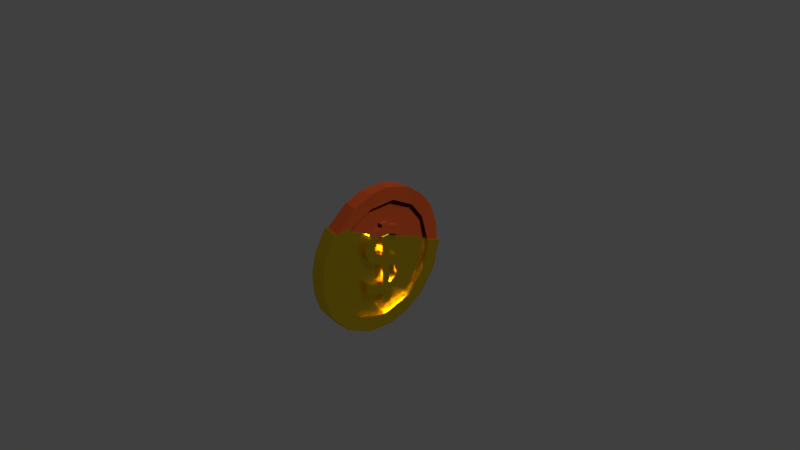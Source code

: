 # Source: coinChocolate.blend  (saved by Blender 2.77.0; exported with 4.5.12 LTS)
import bpy
from mathutils import Matrix  # noqa: F401  (used for matrix-valued properties, if any)

bpy.ops.wm.read_factory_settings(use_empty=True)
scene = bpy.context.scene
scene.name = 'Scene'

# ---- collections
col_collection_1 = bpy.data.collections.new('Collection 1'); scene.collection.children.link(col_collection_1)

# ---- materials (node trees are filled in below, after node groups)
mat_gold = bpy.data.materials.new('gold')
mat_gold.alpha_threshold = 0.0
mat_gold.roughness = 0.5
mat_chocolate = bpy.data.materials.new('chocolate')
mat_chocolate.alpha_threshold = 0.0
mat_chocolate.roughness = 0.5

# ---- material node trees
mat_gold.use_nodes = True; mat_gold.node_tree.nodes.clear()
_N = mat_gold.node_tree.nodes; _L = mat_gold.node_tree.links
n0 = _N.new('ShaderNodeOutputMaterial'); n0.name = 'Material Output'; n0.location = (300, 300)
n1 = _N.new('ShaderNodeBsdfAnisotropic'); n1.name = 'Glossy BSDF'; n1.location = (10, 300)
n1.distribution = 'GGX'
n1.inputs[0].default_value = (1.0, 0.685, 0.0241, 1.0)
n1.inputs[1].default_value = 0.2571
_L.new(n1.outputs[0], n0.inputs[0])
n0.is_active_output = True
mat_chocolate.use_nodes = True; mat_chocolate.node_tree.nodes.clear()
_N = mat_chocolate.node_tree.nodes; _L = mat_chocolate.node_tree.links
n0 = _N.new('ShaderNodeOutputMaterial'); n0.name = 'Material Output'; n0.location = (300, 300)
n1 = _N.new('ShaderNodeBsdfDiffuse'); n1.name = 'Diffuse BSDF'; n1.location = (10, 300)
n1.inputs[0].default_value = (0.1329, 0.02019, 0.00661, 1.0)
_L.new(n1.outputs[0], n0.inputs[0])
n0.is_active_output = True

# ---- world
world_world = bpy.data.worlds.new('World'); scene.world = world_world
world_world.color = (0.05088, 0.05088, 0.05088)
world_world.use_sun_shadow = False
world_world.sun_shadow_jitter_overblur = 0.0
world_world.cycles.sampling_method = 'MANUAL'

# ---- cameras
cam_camera = bpy.data.cameras.new('Camera')
cam_camera.clip_end = 100.0
cam_camera.lens = 35.0
cam_camera.sensor_width = 32.0
cam_camera.sensor_height = 18.0
cam_camera.ortho_scale = 7.314
cam_camera.dof.focus_distance = 0.0

# ---- lights
light_lamp = bpy.data.lights.new('Lamp', 'SUN')
light_lamp.color = (1.0, 0.9695, 0.6689)
light_lamp.transmission_factor = 0.0
light_lamp.cutoff_distance = 30.0
light_lamp.angle = 0.1993
light_lamp.energy = 5.0
light_lamp.shadow_buffer_clip_start = 1.001
light_lamp.shadow_soft_size = 0.1
light_lamp.shadow_cascade_max_distance = 1000.0

# ---- meshes
me_circle = bpy.data.meshes.new('Circle')
me_circle.from_pydata([(-0.3995, -0.2214, -0.02765), (-0.3784, -0.2458, -0.02765), (-0.355, -0.2669, -0.02765), (-0.3294, -0.2844, -0.02765), (-0.3016, -0.2982, -0.02765), (-0.2719, -0.3083, -0.02765), (-0.2402, -0.3144, -0.02765), (-0.2068, -0.3165, -0.02765), (-0.183, -0.3147, -0.02765), (-0.159, -0.3094, -0.02765), (-0.135, -0.3006, -0.02765), (-0.1113, -0.2882, -0.02765), (-0.08816, -0.272, -0.02765), (-0.06573, -0.2522, -0.02765), (-0.04427, -0.2286, -0.02765), (-0.02401, -0.2011, -0.02765), (-0.005189, -0.1699, -0.02765), (0.01197, -0.1346, -0.02765), (0.04039, -0.0523, -0.02765), (0.3455, -0.0523, -0.02765), (0.3139, -0.1551, -0.02765), (0.2938, -0.1967, -0.02765), (0.2693, -0.2358, -0.02765), (0.2028, -0.3179, -0.02765), (0.3738, -0.3179, -0.02765), (0.4402, -0.1877, -0.02765), (0.4558, -0.1438, -0.02765), (0.4669, -0.09875, -0.02765), (0.4726, -0.0523, -0.02765), (0.6266, -0.0523, -0.02765), (0.6266, 0.06353, -0.02765), (0.4726, 0.06353, -0.02765), (0.4657, 0.1051, -0.02765), (0.4546, 0.1428, -0.02765), (0.4396, 0.1768, -0.02765), (0.4212, 0.207, -0.02765), (0.4, 0.2336, -0.02765), (0.3764, 0.2565, -0.02765), (0.3509, 0.2758, -0.02765), (0.324, 0.2915, -0.02765), (0.296, 0.3037, -0.02765), (0.2677, 0.3123, -0.02765), (0.2392, 0.3175, -0.02765), (0.2113, 0.3192, -0.02765), (0.1801, 0.3173, -0.02765), (0.15, 0.3115, -0.02765), (0.1212, 0.3019, -0.02765), (0.09386, 0.2887, -0.02765), (0.06799, 0.272, -0.02765), (0.04374, 0.2518, -0.02765), (0.02123, 0.2282, -0.02765), (0.000575, 0.2014, -0.02765), (-0.01812, 0.1714, -0.02765), (-0.03475, 0.1384, -0.02765), (-0.06132, 0.06353, -0.02765), (-0.341, 0.06353, -0.02765), (-0.09946, -0.0523, -0.02765), (-0.1152, -0.09202, -0.02765), (-0.133, -0.1238, -0.02765), (-0.1426, -0.1368, -0.02765), (-0.1528, -0.148, -0.02765), (-0.1635, -0.1573, -0.02765), (-0.1747, -0.1649, -0.02765), (-0.1865, -0.1707, -0.02765), (-0.1988, -0.1748, -0.02765), (-0.2117, -0.1772, -0.02765), (-0.2252, -0.178, -0.02765), (-0.2394, -0.177, -0.02765), (-0.2532, -0.1738, -0.02765), (-0.2663, -0.1687, -0.02765), (-0.2788, -0.1618, -0.02765), (-0.2904, -0.153, -0.02765), (-0.3011, -0.1427, -0.02765), (-0.3108, -0.1308, -0.02765), (-0.3195, -0.1175, -0.02765), (-0.3269, -0.1029, -0.02765), (-0.333, -0.08712, -0.02765), (-0.3378, -0.0702, -0.02765), (-0.341, -0.0523, -0.02765), (0.08983, 0.06353, -0.02765), (0.1079, 0.1028, -0.02765), (0.1271, 0.1336, -0.02765), (0.1372, 0.1459, -0.02765), (0.1477, 0.1564, -0.02765), (0.1588, 0.165, -0.02765), (0.1703, 0.1719, -0.02765), (0.1824, 0.1772, -0.02765), (0.1951, 0.1808, -0.02765), (0.2085, 0.1829, -0.02765), (0.2226, 0.1836, -0.02765), (0.238, 0.1828, -0.02765), (0.2524, 0.1802, -0.02765), (0.2658, 0.176, -0.02765), (0.2783, 0.1701, -0.02765), (0.2898, 0.1625, -0.02765), (0.3003, 0.1532, -0.02765), (0.3099, 0.1423, -0.02765), (0.3186, 0.1298, -0.02765), (0.3263, 0.1157, -0.02765), (0.3331, 0.09989, -0.02765), (0.3441, 0.06353, -0.02765), (0.2028, -0.3179, 0.2224), (-0.3016, -0.2982, 0.2224), (-0.2719, -0.3083, 0.2224), (-0.341, 0.06353, 0.2224), (0.4, 0.2336, 0.2224), (0.4212, 0.207, 0.2224), (0.3509, 0.2758, 0.2224), (0.3331, 0.09989, 0.2224), (-0.183, -0.3147, 0.2224), (-0.159, -0.3094, 0.2224), (-0.3108, -0.1308, 0.2224), (0.4402, -0.1877, 0.2224), (0.324, 0.2915, 0.2224), (0.296, 0.3037, 0.2224), (0.2226, 0.1836, 0.2224), (0.238, 0.1828, 0.2224), (0.3455, -0.0523, 0.2224), (0.1212, 0.3019, 0.2224), (0.09386, 0.2887, 0.2224), (0.2113, 0.3192, 0.2224), (0.1824, 0.1772, 0.2224), (-0.2904, -0.153, 0.2224), (0.2783, 0.1701, 0.2224), (0.2898, 0.1625, 0.2224), (-0.2117, -0.1772, 0.2224), (-0.2252, -0.178, 0.2224), (0.3139, -0.1551, 0.2224), (0.4726, 0.06353, 0.2224), (0.4657, 0.1051, 0.2224), (-0.1113, -0.2882, 0.2224), (-0.1152, -0.09202, 0.2224), (-0.3294, -0.2844, 0.2224), (0.3186, 0.1298, 0.2224), (0.3263, 0.1157, 0.2224), (-0.135, -0.3006, 0.2224), (-0.133, -0.1238, 0.2224), (-0.2402, -0.3144, 0.2224), (-0.2663, -0.1687, 0.2224), (-0.1528, -0.148, 0.2224), (0.4669, -0.09875, 0.2224), (0.1801, 0.3173, 0.2224), (0.1588, 0.165, 0.2224), (0.15, 0.3115, 0.2224), (0.1372, 0.1459, 0.2224), (0.1703, 0.1719, 0.2224), (0.2392, 0.3175, 0.2224), (-0.005189, -0.1699, 0.2224), (0.01197, -0.1346, 0.2224), (-0.04427, -0.2286, 0.2224), (-0.1747, -0.1649, 0.2224), (0.4726, -0.0523, 0.2224), (0.04039, -0.0523, 0.2224), (0.08983, 0.06353, 0.2224), (-0.341, -0.0523, 0.2224), (0.02123, 0.2282, 0.2224), (0.000575, 0.2014, 0.2224), (-0.02401, -0.2011, 0.2224), (-0.01812, 0.1714, 0.2224), (-0.4181, -0.1936, 0.2224), (-0.3995, -0.2214, 0.2224), (0.1271, 0.1336, 0.2224), (-0.1635, -0.1573, 0.2224), (0.3738, -0.3179, 0.2224), (-0.06132, 0.06353, 0.2224), (-0.08816, -0.272, 0.2224), (-0.06573, -0.2522, 0.2224), (-0.1426, -0.1368, 0.2224), (0.4546, 0.1428, 0.2224), (-0.3195, -0.1175, 0.2224), (-0.09946, -0.0523, 0.2224), (-0.2068, -0.3165, 0.2224), (0.2693, -0.2358, 0.2224), (-0.2788, -0.1618, 0.2224), (0.3764, 0.2565, 0.2224), (0.4396, 0.1768, 0.2224), (0.3441, 0.06353, 0.2224), (-0.1988, -0.1748, 0.2224), (0.1951, 0.1808, 0.2224), (0.2085, 0.1829, 0.2224), (-0.3011, -0.1427, 0.2224), (0.2938, -0.1967, 0.2224), (0.04374, 0.2518, 0.2224), (-0.3269, -0.1029, 0.2224), (0.2658, 0.176, 0.2224), (0.6266, 0.06353, 0.2224), (0.3099, 0.1423, 0.2224), (0.1477, 0.1564, 0.2224), (-0.2394, -0.177, 0.2224), (0.4558, -0.1438, 0.2224), (0.06799, 0.272, 0.2224), (-0.03475, 0.1384, 0.2224), (-0.1865, -0.1707, 0.2224), (0.2677, 0.3123, 0.2224), (0.2524, 0.1802, 0.2224), (-0.355, -0.2669, 0.2224), (0.3003, 0.1532, 0.2224), (-0.3784, -0.2458, 0.2224), (0.6266, -0.0523, 0.2224), (0.1079, 0.1028, 0.2224), (-0.2532, -0.1738, 0.2224), (0.116, 0.9976, 0.0), (-0.1951, 0.9808, 0.0), (-0.6507, -0.7651, 0.0), (-0.3827, -0.9239, 0.0), (-0.116, -0.9976, 0.0), (0.1951, -0.9808, 0.0), (0.4578, -0.8939, 0.0), (0.7651, -0.6507, 0.0), (0.9558, -0.3083, 0.0), (1.001, 0.0809, 0.0), (0.9239, 0.3827, 0.0), (0.7874, 0.6234, 0.0), (0.4889, 0.8773, 0.0), (0.0809, 1.001, 0.2), (-0.6234, -0.7874, 0.2), (-0.2746, -0.966, 0.2), (0.116, -0.9976, 0.2), (0.4889, -0.8773, 0.2), (0.7874, -0.6234, 0.2), (0.966, -0.2746, 0.2), (0.9976, 0.116, 0.2), (0.9239, 0.3827, 0.2), (0.7651, 0.6507, 0.2), (0.4578, 0.8939, 0.2), (0.02014, 0.8095, 0.2), (-0.6356, -0.4895, 0.1929), (-0.3999, -0.6955, 0.1937), (-0.1033, -0.7956, 0.1917), (0.209, -0.7745, 0.1929), (0.4895, -0.6356, 0.1937), (0.6955, -0.3999, 0.1929), (0.8095, -0.02014, 0.2), (0.6842, 0.433, 0.2), (0.3999, 0.6955, 0.1929), (0.07281, 0.901, 0.0), (-0.5611, -0.7087, 0.0), (-0.07281, -0.901, 0.0), (0.2775, -0.8602, 0.0), (0.5856, -0.6886, 0.0), (0.8694, -0.2472, 0.0), (0.8978, 0.1044, 0.0), (0.7896, 0.44, 0.0), (0.5611, 0.7087, 0.0), (-2.375e-08, 0.8, 0.15), (-0.5657, -0.5657, 0.15), (-0.3061, -0.7391, 0.15), (2.369e-07, -0.8, 0.15), (0.3061, -0.7391, 0.15), (0.5657, -0.5657, 0.15), (0.7391, -0.3061, 0.15), (0.7846, -0.1561, 0.15), (0.8, 8.295e-07, 0.15), (0.7846, 0.1561, 0.15), (0.7391, 0.3061, 0.15), (0.6652, 0.4445, 0.15), (0.5657, 0.5657, 0.15), (0.3061, 0.7391, 0.15), (0.1561, 0.7846, 0.15), (-0.1756, 0.8827, 0.05), (-1.187e-08, 0.9, 0.05), (-0.8315, -0.3444, 0.05), (-0.6364, -0.6364, 0.05), (-0.5, -0.7483, 0.05), (-0.3444, -0.8315, 0.0125), (-0.1756, -0.8827, 0.05), (2.814e-07, -0.9, 0.05), (0.1756, -0.8827, 0.05), (0.3444, -0.8315, 0.05), (0.5, -0.7483, 0.05), (0.6364, -0.6364, 0.05), (0.7483, -0.5, 0.0125), (0.8315, -0.3444, 0.05), (0.8827, -0.1756, 0.05), (0.9, 8.975e-07, 0.05), (0.8827, 0.1756, 0.05), (0.8315, 0.3444, 0.05), (0.7483, 0.5, 0.05), (0.6364, 0.6364, 0.05), (0.5, 0.7483, 0.05), (0.3444, 0.8315, 0.0125), (0.1756, 0.8827, 0.05), (-0.3409, -0.07487, -0.02149), (-0.3454, -0.0588, -0.02149), (-0.4666, 0.06825, -0.02149), (-0.5149, 0.06825, -0.02149), (-0.4217, -0.176, -0.02149), (-0.4041, -0.2024, -0.02149), (-0.3351, -0.08989, -0.02149), (-0.4666, -0.04179, -0.02149), (-0.4595, -0.07943, -0.02149), (-0.4369, -0.1467, -0.02149), (-0.4618, 0.1006, -0.02149), (-0.5149, -0.04179, -0.02149), (-0.3485, 0.06825, -0.02149), (-0.3383, 0.104, -0.02149), (-0.2655, 0.2419, -0.02149), (-0.2425, 0.2682, -0.02149), (-0.4495, -0.1144, -0.02149), (-0.4074, 0.2403, -0.02149), (-0.4252, 0.2077, -0.02149), (-0.3243, 0.1407, -0.02149), (-0.2873, 0.211, -0.02149), (-0.3485, -0.04179, -0.02149), (-0.4529, 0.1359, -0.02149), (-0.3874, 0.2682, -0.02149), (-0.3409, -0.07487, 0.216), (-0.3454, -0.0588, 0.216), (-0.4666, 0.06825, 0.216), (-0.5149, 0.06825, 0.216), (-0.4217, -0.176, 0.216), (-0.4041, -0.2024, 0.216), (-0.3351, -0.08989, 0.216), (-0.4666, -0.04179, 0.216), (-0.4595, -0.07943, 0.216), (-0.4369, -0.1467, 0.216), (-0.4618, 0.1006, 0.216), (-0.5149, -0.04179, 0.216), (-0.3485, 0.06825, 0.216), (-0.3383, 0.104, 0.216), (-0.2655, 0.2419, 0.216), (-0.2425, 0.2682, 0.216), (-0.4495, -0.1144, 0.216), (-0.4074, 0.2403, 0.216), (-0.4252, 0.2077, 0.216), (-0.3243, 0.1407, 0.216), (-0.2873, 0.211, 0.216), (-0.3485, -0.04179, 0.216), (-0.4529, 0.1359, 0.216), (-0.3874, 0.2682, 0.216), (-0.4595, 0.8571, 0.004772), (-0.2099, 0.9396, 0.004772), (-0.7514, 0.626, 0.004772), (-0.9022, 0.3714, 0.004772), (-0.9723, 0.1181, 0.004772), (-0.9563, -0.1774, 0.004772), (-0.8737, -0.427, 0.004772), (-0.6427, -0.7189, 0.004772), (-0.2099, 0.9396, 0.1948), (0.05231, 0.9589, 0.1948), (-0.489, 0.8413, 0.1948), (-0.6963, 0.6796, 0.1948), (-0.8737, 0.4428, 0.1948), (-0.9756, 0.08475, 0.1948), (-0.9563, -0.1774, 0.1948), (-0.858, -0.4566, 0.1948), (-0.6168, -0.7401, 0.1948), (-0.3628, 0.6908, 0.1869), (-0.00541, 0.7769, 0.1948), (-0.5984, 0.5094, 0.188), (-0.775, 0.1767, 0.1948), (-0.7604, -0.1906, 0.188), (-0.6284, -0.4571, 0.188), (-0.2882, 0.8251, 0.004772), (0.04462, 0.8638, 0.004772), (-0.5809, 0.662, 0.004772), (-0.7355, 0.4829, 0.01665), (-0.8505, 0.2427, 0.004772), (-0.8418, -0.2557, 0.004772), (-0.8795, 0.007894, 0.01665), (-0.5576, -0.6653, 0.004772), (-0.7355, -0.4671, 0.01665), (-0.1728, 0.7533, 0.1473), (-0.02454, 0.7679, 0.1473), (-0.7267, 0.2987, 0.1473), (-0.6565, 0.4301, 0.1473), (-0.7699, 0.1562, 0.1473), (-0.7845, 0.007894, 0.1473), (-0.1913, 0.8465, 0.05227), (-0.02454, 0.8629, 0.05227), (-0.3517, 0.7978, 0.05227), (-0.4996, 0.7188, 0.05227), (-0.6291, 0.6125, 0.05227), (-0.8631, 0.1747, 0.05227), (-0.8145, 0.3351, 0.05227), (-0.8631, -0.1589, 0.05227), (-0.8145, -0.3193, 0.05227), (-0.6291, -0.5967, 0.05227), (-0.4468, 0.6398, 0.1473), (-0.7267, -0.2829, 0.1473), (-0.5619, -0.5295, 0.1473), (0.3026, 0.7978, 0.01665)], [], [(111, 169, 132), (81, 80, 46), (96, 95, 36), (134, 107, 133), (3, 76, 75), (87, 178, 121), (80, 199, 153), (61, 162, 139), (20, 127, 117), (96, 186, 196), (25, 26, 189), (6, 137, 103), (30, 185, 198), (72, 180, 122), (64, 177, 192), (52, 158, 156), (176, 108, 99), (41, 193, 114), (39, 113, 107), (25, 112, 163), (10, 135, 110), (89, 115, 179), (2, 195, 197), (86, 121, 145), (12, 165, 130), (18, 152, 148), (43, 120, 146), (57, 131, 170), (83, 187, 144), (16, 17, 148), (50, 155, 182), (45, 143, 141), (28, 151, 140), (37, 174, 105), (55, 104, 164), (54, 164, 191), (63, 192, 150), (93, 123, 184), (22, 172, 181), (32, 33, 168), (21, 181, 127), (38, 107, 174), (4, 102, 132), (46, 118, 143), (88, 179, 178), (27, 140, 189), (91, 194, 116), (31, 128, 185), (69, 138, 200), (48, 190, 119), (58, 136, 131), (15, 157, 149), (22, 23, 101), (80, 81, 161), (7, 171, 137), (51, 156, 155), (75, 183, 169), (84, 142, 187), (97, 133, 186), (60, 139, 167), (82, 144, 161), (5, 103, 102), (56, 170, 154), (62, 150, 162), (70, 71, 122), (67, 188, 126), (36, 105, 106), (79, 153, 176), (73, 111, 180), (53, 191, 158), (9, 110, 109), (95, 196, 124), (13, 166, 165), (59, 167, 136), (99, 108, 134), (40, 114, 113), (85, 145, 142), (90, 116, 115), (74, 169, 111), (49, 182, 190), (65, 125, 177), (24, 163, 101), (42, 146, 193), (47, 119, 118), (92, 184, 194), (44, 141, 120), (8, 109, 171), (11, 130, 135), (19, 117, 152), (94, 124, 123), (66, 126, 125), (70, 173, 138), (1, 197, 160), (68, 200, 188), (32, 129, 128), (3, 132, 195), (34, 175, 168), (16, 147, 157), (14, 149, 166), (34, 35, 106), (29, 198, 151), (98, 134, 133), (212, 211, 242), (212, 223, 222), (204, 216, 215), (213, 224, 223), (205, 217, 216), (201, 214, 224), (207, 218, 217), (208, 219, 218), (209, 220, 219), (210, 221, 220), (211, 222, 221), (220, 232, 231), (222, 233, 232), (215, 216, 227), (216, 228, 227), (224, 234, 233), (214, 225, 234), (217, 218, 229), (218, 219, 230), (219, 231, 230), (203, 236, 264), (202, 201, 235), (204, 264, 237), (213, 212, 243), (205, 237, 238), (201, 213, 280), (207, 238, 239), (209, 208, 271), (210, 209, 240), (211, 210, 241), (247, 256, 246), (262, 261, 271), (232, 251, 250), (232, 252, 251), (236, 262, 263), (232, 253, 252), (236, 263, 264), (233, 254, 253), (233, 255, 254), (237, 265, 266), (233, 256, 255), (237, 266, 267), (238, 267, 268), (238, 268, 269), (225, 258, 257), (239, 269, 270), (225, 244, 258), (239, 270, 271), (240, 272, 273), (240, 273, 274), (241, 274, 275), (241, 275, 276), (242, 276, 277), (242, 277, 278), (243, 278, 279), (243, 279, 280), (235, 281, 260), (45, 81, 46), (86, 87, 121), (79, 80, 153), (60, 61, 139), (19, 20, 117), (95, 96, 196), (112, 25, 189), (5, 6, 103), (29, 30, 198), (71, 72, 122), (63, 64, 192), (51, 52, 156), (100, 176, 99), (40, 41, 114), (38, 39, 107), (24, 25, 163), (9, 10, 110), (88, 89, 179), (1, 2, 197), (85, 86, 145), (11, 12, 130), (17, 18, 148), (42, 43, 146), (56, 57, 170), (82, 83, 144), (147, 16, 148), (49, 50, 182), (44, 45, 141), (27, 28, 140), (36, 37, 105), (54, 55, 164), (53, 54, 191), (62, 63, 150), (92, 93, 184), (21, 22, 181), (129, 32, 168), (20, 21, 127), (37, 38, 174), (3, 4, 132), (45, 46, 143), (87, 88, 178), (26, 27, 189), (90, 91, 116), (30, 31, 185), (68, 69, 200), (47, 48, 119), (57, 58, 131), (14, 15, 149), (172, 22, 101), (199, 80, 161), (6, 7, 137), (50, 51, 155), (74, 75, 169), (83, 84, 187), (96, 97, 186), (59, 60, 167), (81, 82, 161), (4, 5, 102), (78, 56, 154), (61, 62, 162), (173, 70, 122), (66, 67, 126), (35, 36, 106), (100, 79, 176), (72, 73, 180), (52, 53, 158), (8, 9, 109), (94, 95, 124), (12, 13, 165), (58, 59, 136), (98, 99, 134), (39, 40, 113), (84, 85, 142), (89, 90, 115), (73, 74, 111), (48, 49, 190), (64, 65, 177), (23, 24, 101), (41, 42, 193), (46, 47, 118), (91, 92, 194), (43, 44, 120), (7, 8, 171), (10, 11, 135), (18, 19, 152), (93, 94, 123), (65, 66, 125), (69, 70, 138), (0, 1, 160), (67, 68, 188), (31, 32, 128), (2, 3, 195), (33, 34, 168), (15, 16, 157), (13, 14, 166), (175, 34, 106), (28, 29, 151), (97, 98, 133), (211, 212, 222), (203, 204, 215), (201, 202, 214), (204, 205, 216), (212, 213, 223), (205, 206, 217), (213, 201, 224), (206, 207, 217), (207, 208, 218), (208, 209, 219), (209, 210, 220), (210, 211, 221), (219, 220, 231), (220, 221, 232), (221, 222, 232), (226, 215, 227), (222, 223, 233), (223, 224, 233), (216, 217, 228), (228, 217, 229), (224, 214, 234), (229, 218, 230), (204, 203, 264), (243, 212, 242), (205, 204, 237), (280, 213, 243), (206, 205, 238), (235, 201, 280), (207, 206, 238), (208, 207, 239), (271, 208, 239), (240, 209, 271), (241, 210, 240), (242, 211, 241), (229, 230, 248), (230, 231, 249), (231, 232, 250), (232, 233, 253), (237, 264, 265), (238, 237, 267), (233, 234, 256), (239, 238, 269), (234, 225, 257), (240, 271, 272), (241, 240, 274), (242, 241, 276), (226, 227, 245), (243, 242, 278), (227, 228, 246), (235, 280, 281), (228, 229, 247), (132, 102, 180), (132, 180, 111), (169, 183, 132), (172, 101, 163), (163, 112, 181), (189, 140, 117), (151, 198, 185), (128, 129, 176), (151, 185, 128), (112, 189, 127), (181, 172, 163), (127, 181, 112), (189, 117, 127), (129, 168, 176), (175, 106, 176), (105, 174, 176), (174, 107, 176), (168, 175, 176), (140, 151, 117), (117, 151, 128), (106, 105, 176), (117, 128, 176), (136, 167, 157), (152, 117, 153), (117, 176, 153), (157, 167, 149), (166, 149, 139), (130, 165, 150), (110, 135, 177), (171, 109, 125), (103, 137, 188), (180, 102, 122), (122, 102, 173), (137, 171, 126), (135, 130, 192), (166, 162, 165), (136, 157, 147), (109, 110, 177), (173, 102, 138), (138, 102, 200), (131, 136, 147), (131, 147, 148), (200, 102, 103), (188, 200, 103), (131, 148, 170), (148, 152, 170), (126, 188, 137), (125, 126, 171), (177, 125, 109), (192, 177, 135), (150, 192, 130), (162, 150, 165), (139, 162, 166), (167, 139, 149), (170, 152, 164), (164, 152, 153), (191, 164, 153), (199, 191, 153), (158, 191, 199), (186, 133, 113), (113, 114, 184), (193, 146, 116), (120, 141, 179), (143, 118, 121), (119, 190, 142), (182, 187, 190), (161, 144, 155), (144, 182, 155), (190, 187, 142), (141, 143, 178), (114, 193, 194), (196, 186, 113), (124, 196, 113), (146, 120, 115), (144, 187, 182), (118, 119, 145), (123, 124, 113), (184, 123, 113), (194, 184, 114), (116, 194, 193), (115, 116, 146), (179, 115, 120), (178, 179, 141), (121, 178, 143), (145, 121, 118), (142, 145, 119), (161, 155, 156), (199, 161, 156), (158, 199, 156), (154, 170, 104), (170, 164, 104), (160, 197, 183), (195, 132, 183), (195, 183, 197), (183, 159, 160), (31, 30, 29), (28, 27, 19), (31, 29, 28), (33, 32, 99), (35, 34, 97), (37, 36, 95), (39, 38, 93), (41, 40, 91), (43, 88, 44), (45, 85, 84), (82, 81, 45), (83, 82, 45), (45, 84, 83), (40, 39, 92), (36, 35, 96), (32, 100, 99), (27, 26, 19), (25, 24, 21), (24, 23, 22), (31, 100, 32), (38, 37, 94), (86, 85, 45), (87, 86, 45), (34, 33, 98), (24, 22, 21), (25, 21, 20), (44, 87, 45), (44, 88, 87), (25, 20, 26), (18, 17, 56), (17, 16, 57), (15, 14, 59), (13, 12, 61), (11, 63, 62), (9, 64, 10), (65, 64, 8), (5, 4, 68), (4, 75, 74), (64, 63, 10), (12, 11, 62), (16, 15, 58), (14, 13, 60), (4, 74, 73), (4, 73, 72), (10, 63, 11), (4, 72, 71), (4, 71, 70), (4, 70, 69), (4, 69, 68), (5, 68, 67), (5, 67, 6), (67, 66, 6), (66, 7, 6), (65, 7, 66), (8, 7, 65), (64, 9, 8), (12, 62, 61), (13, 61, 60), (14, 60, 59), (15, 59, 58), (16, 58, 57), (17, 57, 56), (18, 56, 54), (77, 3, 2), (2, 1, 77), (1, 0, 77), (56, 55, 54), (19, 18, 79), (104, 55, 294, 318), (244, 225, 348, 363), (215, 226, 352, 346), (261, 262, 377, 376), (54, 53, 79), (183, 75, 288, 312), (78, 55, 56), (53, 80, 79), (51, 50, 80), (49, 48, 80), (47, 46, 80), (47, 80, 48), (50, 49, 80), (43, 89, 88), (43, 42, 89), (52, 80, 53), (51, 80, 52), (18, 54, 79), (19, 79, 100), (89, 42, 90), (90, 42, 41), (20, 19, 26), (19, 31, 28), (91, 90, 41), (92, 91, 40), (19, 100, 31), (33, 99, 98), (93, 92, 39), (94, 93, 38), (34, 98, 97), (35, 97, 96), (95, 94, 37), (108, 176, 107), (107, 113, 133), (134, 108, 107), (75, 4, 3), (3, 77, 76), (235, 260, 369, 354), (262, 236, 360, 377), (159, 183, 312, 310), (245, 244, 363, 380), (214, 202, 331, 339), (76, 77, 283, 282), (245, 227, 246), (246, 228, 247), (247, 229, 248), (248, 230, 249), (249, 231, 250), (250, 251, 249), (252, 253, 248), (254, 255, 247), (256, 234, 257), (257, 258, 245), (160, 159, 310, 311), (260, 259, 368, 369), (226, 245, 380, 352), (245, 246, 257), (247, 248, 253), (249, 251, 252), (253, 254, 247), (256, 257, 246), (236, 203, 337, 360), (0, 160, 311, 287), (248, 249, 252), (255, 256, 247), (244, 245, 258), (55, 78, 303, 294), (260, 281, 280), (280, 279, 278), (278, 277, 280), (276, 275, 271), (274, 273, 271), (272, 271, 273), (270, 269, 271), (268, 267, 271), (266, 265, 271), (264, 263, 265), (225, 214, 339, 348), (77, 0, 287, 283), (154, 104, 318, 327), (202, 235, 354, 331), (203, 215, 346, 337), (259, 260, 280), (280, 277, 276), (275, 274, 271), (271, 269, 268), (267, 266, 271), (263, 271, 265), (75, 76, 282, 288), (280, 261, 376, 381), (78, 154, 327, 303), (276, 271, 280), (263, 262, 271), (259, 280, 381, 368), (280, 271, 261), (306, 307, 322), (291, 286, 310), (304, 328, 324), (297, 321, 320), (295, 301, 325), (285, 309, 308), (289, 313, 317), (300, 324, 323), (282, 306, 312), (298, 322, 314), (292, 316, 328), (303, 327, 307), (287, 311, 310), (295, 319, 318), (301, 302, 326), (320, 326, 302), (305, 329, 321), (291, 315, 322), (293, 317, 309), (284, 308, 316), (290, 314, 313), (283, 307, 306), (299, 323, 329), (331, 338, 339), (330, 340, 338), (332, 341, 340), (332, 342, 341), (334, 343, 342), (335, 344, 343), (336, 345, 344), (337, 346, 345), (343, 344, 351), (344, 345, 351), (345, 346, 352), (340, 347, 348), (340, 341, 349), (341, 342, 349), (342, 343, 350), (330, 353, 355), (332, 330, 355), (332, 355, 356), (332, 356, 357), (334, 357, 359), (334, 359, 358), (336, 358, 361), (336, 361, 360), (357, 374, 373), (357, 373, 359), (358, 375, 376), (358, 376, 361), (348, 362, 363), (350, 364, 365), (350, 366, 364), (350, 367, 366), (354, 369, 368), (353, 368, 370), (353, 370, 371), (355, 371, 372), (355, 372, 356), (315, 291, 310), (300, 304, 324), (296, 297, 320), (319, 295, 325), (284, 285, 308), (293, 289, 317), (299, 300, 323), (288, 282, 312), (290, 298, 314), (304, 292, 328), (283, 303, 307), (286, 287, 310), (294, 295, 318), (325, 301, 326), (296, 320, 302), (297, 305, 321), (298, 291, 322), (285, 293, 309), (292, 284, 316), (289, 290, 313), (282, 283, 306), (305, 299, 329), (331, 330, 338), (330, 332, 340), (332, 333, 342), (333, 334, 342), (334, 335, 343), (335, 336, 344), (336, 337, 345), (350, 343, 351), (351, 345, 352), (339, 338, 348), (338, 340, 348), (347, 340, 349), (349, 342, 350), (357, 356, 374), (353, 331, 354), (330, 331, 353), (333, 332, 357), (334, 333, 357), (335, 334, 358), (336, 335, 358), (337, 336, 360), (358, 359, 375), (360, 361, 377), (348, 347, 362), (347, 349, 378), (349, 350, 365), (350, 351, 367), (351, 352, 379), (353, 354, 368), (355, 353, 371), (320, 321, 329), (329, 323, 326), (324, 328, 325), (308, 309, 317), (328, 319, 325), (320, 329, 326), (326, 323, 325), (308, 317, 313), (323, 324, 325), (328, 316, 319), (308, 313, 327), (314, 307, 327), (315, 312, 322), (312, 306, 322), (313, 314, 327), (319, 316, 318), (318, 316, 308), (322, 307, 314), (327, 318, 308), (315, 310, 312), (303, 283, 290), (287, 286, 283), (291, 298, 283), (289, 293, 285), (298, 290, 283), (283, 286, 291), (289, 285, 284), (303, 290, 289), (303, 289, 284), (284, 292, 294), (304, 300, 301), (299, 305, 302), (305, 297, 296), (292, 304, 295), (300, 299, 301), (305, 296, 302), (299, 302, 301), (304, 301, 295), (292, 295, 294), (284, 294, 303), (363, 362, 379), (347, 378, 362), (349, 365, 378), (364, 366, 367), (367, 351, 379), (379, 352, 380), (362, 378, 367), (365, 364, 378), (367, 379, 362), (378, 364, 367), (379, 380, 363), (370, 368, 381), (377, 361, 376), (376, 375, 381), (359, 373, 375), (374, 356, 372), (372, 371, 381), (375, 373, 381), (374, 372, 381), (370, 381, 371), (373, 374, 381)])
me_circle.polygons.foreach_set('material_index', [0, 0, 0, 0, 0, 0, 0, 0, 0, 0, 0, 0, 0, 0, 0, 0, 0, 0, 0, 0, 0, 0, 0, 0, 0, 0, 0, 0, 0, 0, 0, 0, 0, 0, 0, 0, 0, 0, 0, 0, 0, 0, 0, 0, 0, 0, 0, 0, 0, 0, 0, 0, 0, 0, 0, 0, 0, 0, 0, 0, 0, 0, 0, 0, 0, 0, 0, 0, 0, 0, 0, 0, 0, 0, 0, 0, 0, 0, 0, 0, 0, 0, 0, 0, 0, 0, 0, 0, 0, 0, 0, 0, 0, 0, 0, 0, 0, 0, 0, 0, 0, 0, 0, 0, 0, 0, 0, 0, 0, 0, 0, 0, 0, 0, 0, 0, 0, 0, 0, 0, 0, 0, 0, 0, 0, 0, 0, 0, 0, 0, 0, 0, 0, 0, 0, 0, 0, 0, 0, 0, 0, 0, 0, 0, 0, 0, 0, 0, 0, 0, 0, 0, 0, 0, 0, 0, 0, 0, 0, 0, 0, 0, 0, 0, 0, 0, 0, 0, 0, 0, 0, 0, 0, 0, 0, 0, 0, 0, 0, 0, 0, 0, 0, 0, 0, 0, 0, 0, 0, 0, 0, 0, 0, 0, 0, 0, 0, 0, 0, 0, 0, 0, 0, 0, 0, 0, 0, 0, 0, 0, 0, 0, 0, 0, 0, 0, 0, 0, 0, 0, 0, 0, 0, 0, 0, 0, 0, 0, 0, 0, 0, 0, 0, 0, 0, 0, 0, 0, 0, 0, 0, 0, 0, 0, 0, 0, 0, 0, 0, 0, 0, 0, 0, 0, 0, 0, 0, 0, 0, 0, 0, 0, 0, 0, 0, 0, 0, 0, 0, 0, 0, 0, 0, 0, 0, 0, 0, 0, 0, 0, 0, 0, 0, 0, 0, 0, 0, 0, 0, 0, 0, 0, 0, 0, 0, 0, 0, 0, 0, 0, 0, 0, 0, 0, 0, 0, 0, 0, 0, 0, 0, 0, 0, 0, 0, 0, 0, 0, 0, 0, 0, 0, 0, 0, 0, 0, 0, 0, 0, 0, 0, 0, 0, 0, 0, 0, 0, 0, 0, 0, 0, 0, 0, 0, 0, 0, 0, 0, 0, 0, 0, 0, 0, 0, 0, 0, 0, 0, 0, 0, 0, 0, 0, 0, 0, 0, 0, 0, 0, 0, 0, 0, 0, 0, 0, 0, 0, 0, 0, 0, 0, 0, 0, 0, 0, 0, 0, 0, 0, 0, 0, 0, 0, 0, 0, 0, 0, 0, 0, 0, 0, 0, 0, 0, 0, 0, 0, 0, 0, 0, 0, 0, 0, 0, 0, 0, 0, 0, 0, 0, 0, 0, 0, 0, 0, 0, 0, 0, 0, 0, 0, 0, 0, 0, 0, 0, 0, 0, 0, 0, 0, 0, 0, 0, 0, 0, 0, 0, 0, 0, 0, 0, 0, 0, 0, 0, 0, 0, 0, 0, 0, 0, 0, 0, 0, 0, 0, 0, 0, 0, 0, 0, 0, 0, 0, 0, 0, 0, 0, 0, 0, 0, 0, 0, 0, 0, 0, 0, 0, 0, 0, 0, 0, 0, 0, 0, 0, 0, 0, 0, 0, 0, 0, 0, 0, 0, 0, 0, 0, 0, 0, 0, 0, 0, 0, 0, 0, 0, 0, 0, 0, 0, 0, 0, 0, 0, 0, 0, 0, 0, 0, 0, 0, 0, 0, 0, 0, 0, 0, 0, 0, 0, 0, 0, 0, 0, 0, 0, 0, 0, 0, 0, 0, 0, 0, 0, 0, 0, 0, 0, 0, 0, 0, 0, 0, 0, 1, 1, 1, 1, 1, 1, 1, 1, 1, 1, 1, 1, 1, 1, 1, 1, 1, 1, 1, 1, 1, 1, 1, 1, 1, 1, 1, 1, 1, 1, 1, 1, 1, 1, 1, 1, 1, 1, 1, 1, 1, 1, 1, 1, 1, 1, 1, 1, 1, 1, 1, 1, 1, 1, 1, 1, 1, 1, 1, 1, 1, 1, 1, 1, 1, 1, 1, 1, 1, 1, 1, 1, 1, 1, 1, 1, 1, 1, 1, 1, 1, 1, 1, 1, 1, 1, 1, 1, 1, 1, 1, 1, 1, 1, 1, 1, 1, 1, 1, 1, 1, 1, 1, 1, 1, 1, 1, 1, 1, 1, 1, 1, 1, 1, 1, 1, 1, 1, 1, 1, 1, 1, 1, 1, 1, 1, 1, 1, 1, 1, 1, 1, 1, 1, 1, 1, 1, 1, 1, 1, 1, 1, 1, 1, 1, 1, 1, 1, 1, 1, 1, 1, 1, 1, 1, 1, 1, 1, 1, 1, 1, 1, 1, 1, 1, 1, 1, 1, 1, 1, 1, 1])
me_circle.materials.append(mat_gold)
me_circle.materials.append(mat_chocolate)
me_circle.use_remesh_preserve_volume = False
me_circle.use_remesh_preserve_attributes = False
me_circle.use_mirror_vertex_groups = False
me_circle.update()

# ---- objects
ob_circle = bpy.data.objects.new('Circle', me_circle)
ob_lamp = bpy.data.objects.new('Lamp', light_lamp)
ob_camera = bpy.data.objects.new('Camera', cam_camera)

# ---- transforms, parenting, visibility, modifiers, constraints
ob_circle.location = (0.0, 0.0, 0.0)
ob_circle.rotation_euler = (-0.0, 1.571, 0.0)
ob_circle.lineart.crease_threshold = 0.0
ob_lamp.location = (4.076, 1.005, 5.904)
ob_lamp.rotation_euler = (0.6503, 0.05522, 1.866)
ob_lamp.lock_rotations_4d = False
ob_lamp.empty_display_type = 'ARROWS'
ob_lamp.color = (0.0, 0.0, 0.0, 0.0)
ob_lamp.lineart.crease_threshold = 0.0
ob_camera.location = (7.481, -6.508, 5.344)
ob_camera.rotation_euler = (1.109, 0.01082, 0.8149)
ob_camera.lock_rotations_4d = False
ob_camera.empty_display_type = 'ARROWS'
ob_camera.color = (0.0, 0.0, 0.0, 0.0)
ob_camera.display_type = 'WIRE'
ob_camera.lineart.crease_threshold = 0.0

# ---- collection membership
col_collection_1.objects.link(ob_circle)
col_collection_1.objects.link(ob_lamp)
col_collection_1.objects.link(ob_camera)

# ---- scene / render settings (as saved in the file)
scene.camera = ob_camera
scene.frame_start = 1; scene.frame_end = 250; scene.frame_set(0)
scene.render.engine = 'CYCLES'
scene.render.resolution_percentage = 50
scene.render.dither_intensity = 0.0
scene.cycles.use_denoising = False
scene.cycles.samples = 128
scene.cycles.sampling_pattern = 'TABULATED_SOBOL'
scene.cycles.light_sampling_threshold = 0.0
scene.cycles.use_adaptive_sampling = False
scene.cycles.use_light_tree = False
scene.cycles.blur_glossy = 0.0
scene.cycles.sample_clamp_indirect = 0.0
scene.view_settings.view_transform = 'Standard'
bpy.context.view_layer.update()
